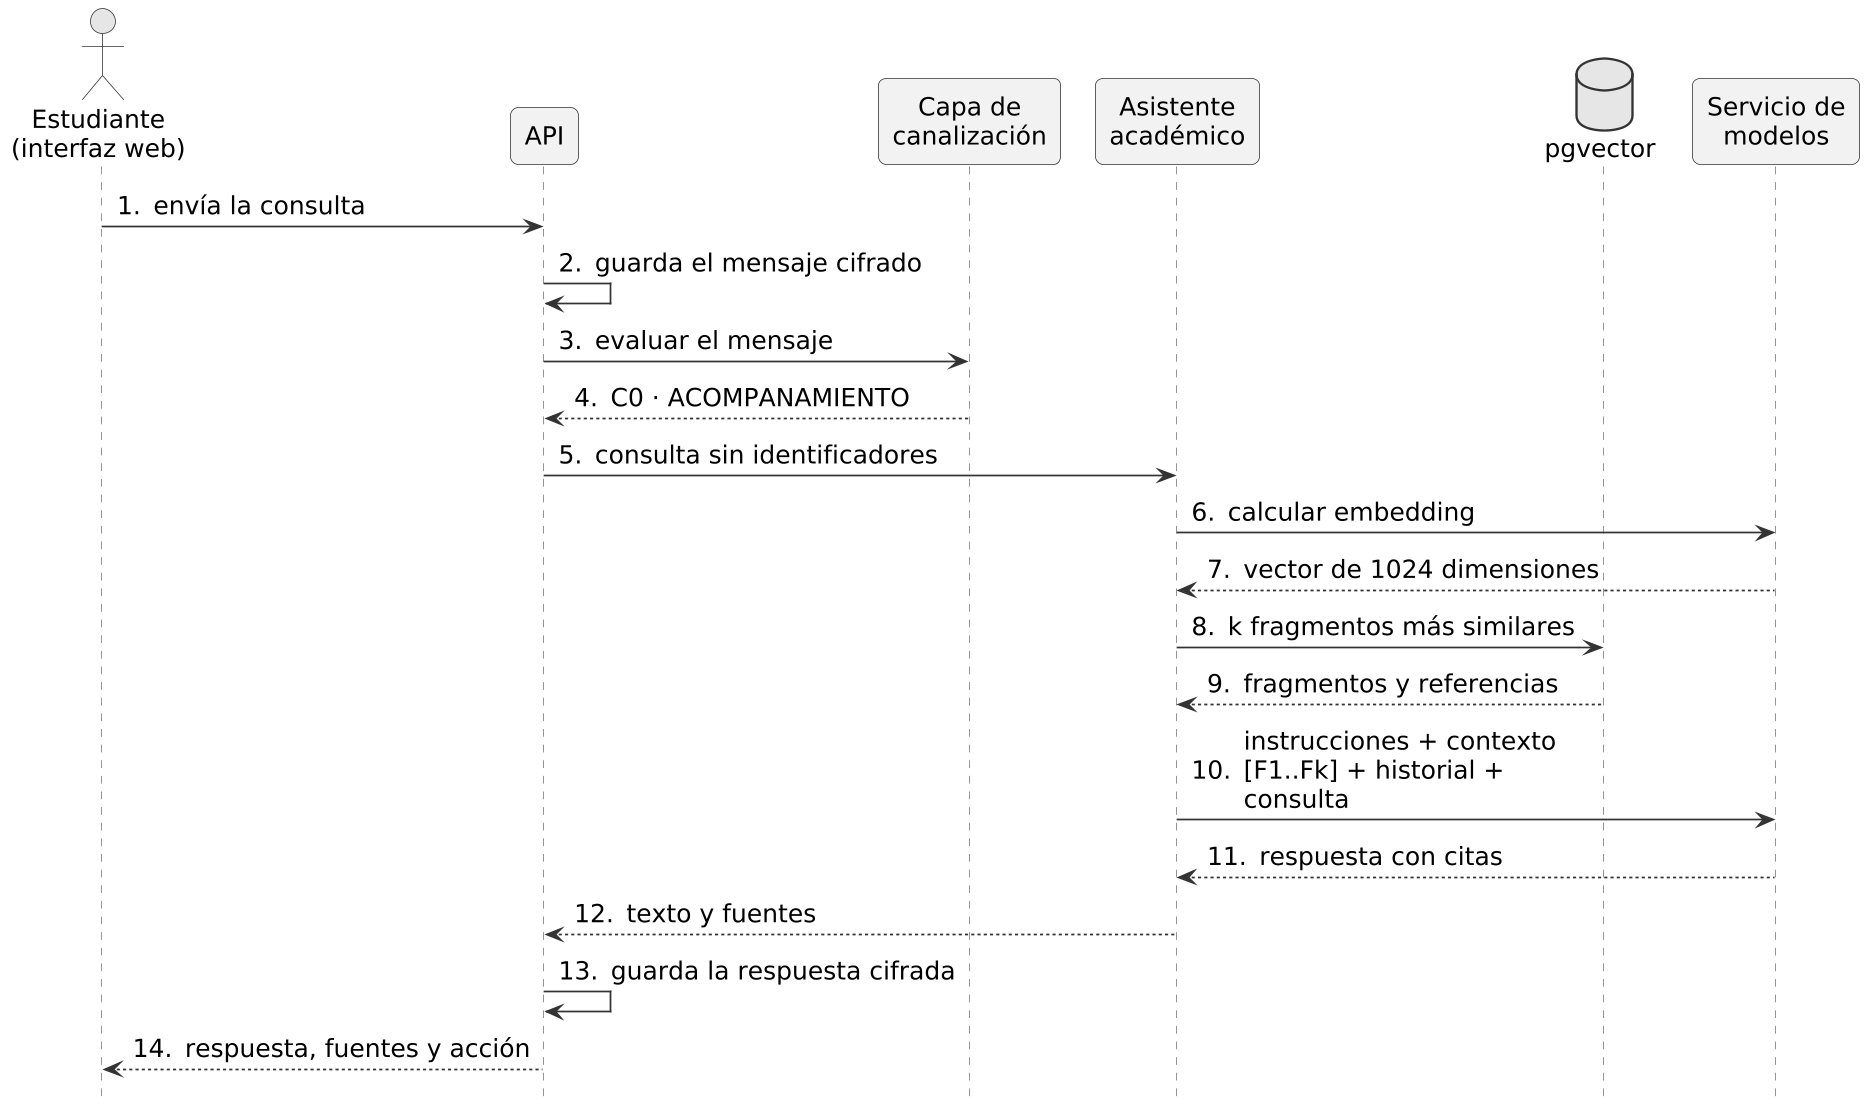

The diagram above was rendered by PlantUML. Its source (embedded in the PNG):
@startuml
!include _estilo.iuml
skinparam dpi 150
skinparam defaultFontSize 16
skinparam ParticipantPadding 6
hide footbox
skinparam BoxPadding 4
skinparam maxMessageSize 230
autonumber "0."
actor "Estudiante\n(interfaz web)" as E
participant "API" as API
participant "Capa de\ncanalización" as CAN
participant "Asistente\nacadémico" as AS
database "pgvector" as V
participant "Servicio de\nmodelos" as LLM
E -> API : envía la consulta
API -> API : guarda el mensaje cifrado
API -> CAN : evaluar el mensaje
CAN --> API : C0 · ACOMPANAMIENTO
API -> AS : consulta sin identificadores
AS -> LLM : calcular embedding
LLM --> AS : vector de 1024 dimensiones
AS -> V : k fragmentos más similares
V --> AS : fragmentos y referencias
AS -> LLM : instrucciones + contexto [F1..Fk] + historial + consulta
LLM --> AS : respuesta con citas
AS --> API : texto y fuentes
API -> API : guarda la respuesta cifrada
API --> E : respuesta, fuentes y acción
@enduml